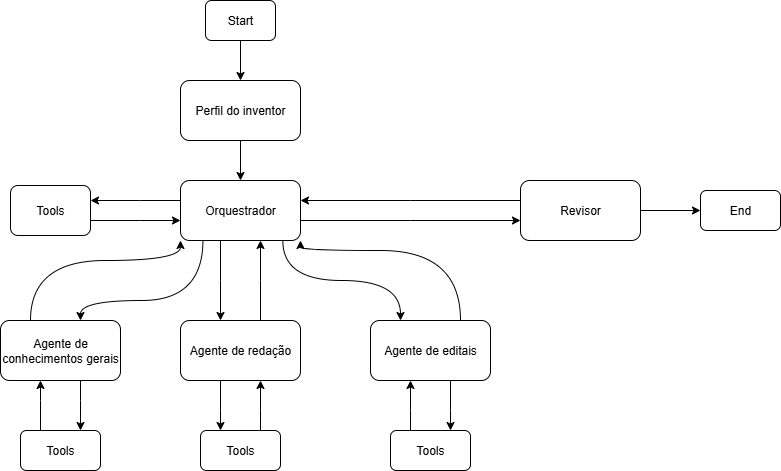

The diagram above was exported from draw.io. Its source (the exported page's mxGraphModel, read from the mxfile embedded in the PNG):
<mxGraphModel dx="1042" dy="527" grid="1" gridSize="10" guides="1" tooltips="1" connect="1" arrows="1" fold="1" page="1" pageScale="1" pageWidth="1169" pageHeight="827" math="0" shadow="0">
  <root>
    <mxCell id="0" />
    <mxCell id="1" parent="0" />
    <mxCell id="C_APca6NgsSdo7-R258E-34" value="" style="edgeStyle=orthogonalEdgeStyle;rounded=0;orthogonalLoop=1;jettySize=auto;html=1;" edge="1" parent="1" source="C_APca6NgsSdo7-R258E-1" target="C_APca6NgsSdo7-R258E-6">
      <mxGeometry relative="1" as="geometry" />
    </mxCell>
    <mxCell id="C_APca6NgsSdo7-R258E-1" value="Start" style="rounded=1;whiteSpace=wrap;html=1;" vertex="1" parent="1">
      <mxGeometry x="455" y="20" width="70" height="40" as="geometry" />
    </mxCell>
    <mxCell id="C_APca6NgsSdo7-R258E-23" style="edgeStyle=orthogonalEdgeStyle;rounded=0;orthogonalLoop=1;jettySize=auto;html=1;entryX=0;entryY=1;entryDx=0;entryDy=0;curved=1;exitX=0.25;exitY=0;exitDx=0;exitDy=0;" edge="1" parent="1" source="C_APca6NgsSdo7-R258E-2" target="C_APca6NgsSdo7-R258E-5">
      <mxGeometry relative="1" as="geometry">
        <Array as="points">
          <mxPoint x="280" y="280" />
          <mxPoint x="430" y="280" />
        </Array>
      </mxGeometry>
    </mxCell>
    <mxCell id="C_APca6NgsSdo7-R258E-31" value="" style="edgeStyle=orthogonalEdgeStyle;rounded=0;orthogonalLoop=1;jettySize=auto;html=1;" edge="1" parent="1" source="C_APca6NgsSdo7-R258E-2" target="C_APca6NgsSdo7-R258E-12">
      <mxGeometry relative="1" as="geometry">
        <Array as="points">
          <mxPoint x="330" y="420" />
          <mxPoint x="330" y="420" />
        </Array>
      </mxGeometry>
    </mxCell>
    <mxCell id="C_APca6NgsSdo7-R258E-2" value="Agente de conhecimentos gerais" style="rounded=1;whiteSpace=wrap;html=1;" vertex="1" parent="1">
      <mxGeometry x="250" y="340" width="120" height="60" as="geometry" />
    </mxCell>
    <mxCell id="C_APca6NgsSdo7-R258E-24" style="edgeStyle=orthogonalEdgeStyle;rounded=0;orthogonalLoop=1;jettySize=auto;html=1;entryX=1;entryY=1;entryDx=0;entryDy=0;curved=1;exitX=0.75;exitY=0;exitDx=0;exitDy=0;" edge="1" parent="1" source="C_APca6NgsSdo7-R258E-3" target="C_APca6NgsSdo7-R258E-5">
      <mxGeometry relative="1" as="geometry">
        <Array as="points">
          <mxPoint x="710" y="270" />
          <mxPoint x="550" y="270" />
        </Array>
      </mxGeometry>
    </mxCell>
    <mxCell id="C_APca6NgsSdo7-R258E-29" value="" style="edgeStyle=orthogonalEdgeStyle;rounded=0;orthogonalLoop=1;jettySize=auto;html=1;" edge="1" parent="1" source="C_APca6NgsSdo7-R258E-3" target="C_APca6NgsSdo7-R258E-10">
      <mxGeometry relative="1" as="geometry">
        <Array as="points">
          <mxPoint x="700" y="430" />
          <mxPoint x="700" y="430" />
        </Array>
      </mxGeometry>
    </mxCell>
    <mxCell id="C_APca6NgsSdo7-R258E-3" value="Agente de editais" style="rounded=1;whiteSpace=wrap;html=1;" vertex="1" parent="1">
      <mxGeometry x="620" y="340" width="120" height="60" as="geometry" />
    </mxCell>
    <mxCell id="C_APca6NgsSdo7-R258E-19" value="" style="edgeStyle=orthogonalEdgeStyle;rounded=0;orthogonalLoop=1;jettySize=auto;html=1;" edge="1" parent="1" source="C_APca6NgsSdo7-R258E-4" target="C_APca6NgsSdo7-R258E-5">
      <mxGeometry relative="1" as="geometry">
        <Array as="points">
          <mxPoint x="510" y="300" />
          <mxPoint x="510" y="300" />
        </Array>
      </mxGeometry>
    </mxCell>
    <mxCell id="C_APca6NgsSdo7-R258E-26" value="" style="edgeStyle=orthogonalEdgeStyle;rounded=0;orthogonalLoop=1;jettySize=auto;html=1;" edge="1" parent="1" source="C_APca6NgsSdo7-R258E-4" target="C_APca6NgsSdo7-R258E-11">
      <mxGeometry relative="1" as="geometry">
        <Array as="points">
          <mxPoint x="470" y="430" />
          <mxPoint x="470" y="430" />
        </Array>
      </mxGeometry>
    </mxCell>
    <mxCell id="C_APca6NgsSdo7-R258E-4" value="Agente de redação" style="rounded=1;whiteSpace=wrap;html=1;" vertex="1" parent="1">
      <mxGeometry x="430" y="340" width="120" height="60" as="geometry" />
    </mxCell>
    <mxCell id="C_APca6NgsSdo7-R258E-16" value="" style="edgeStyle=orthogonalEdgeStyle;rounded=0;orthogonalLoop=1;jettySize=auto;html=1;" edge="1" parent="1" source="C_APca6NgsSdo7-R258E-5" target="C_APca6NgsSdo7-R258E-4">
      <mxGeometry relative="1" as="geometry">
        <Array as="points">
          <mxPoint x="470" y="300" />
          <mxPoint x="470" y="300" />
        </Array>
      </mxGeometry>
    </mxCell>
    <mxCell id="C_APca6NgsSdo7-R258E-17" value="" style="edgeStyle=orthogonalEdgeStyle;rounded=0;orthogonalLoop=1;jettySize=auto;html=1;" edge="1" parent="1" source="C_APca6NgsSdo7-R258E-5" target="C_APca6NgsSdo7-R258E-8">
      <mxGeometry relative="1" as="geometry">
        <Array as="points">
          <mxPoint x="390" y="220" />
          <mxPoint x="390" y="220" />
        </Array>
      </mxGeometry>
    </mxCell>
    <mxCell id="C_APca6NgsSdo7-R258E-22" style="rounded=0;orthogonalLoop=1;jettySize=auto;html=1;entryX=0.75;entryY=0;entryDx=0;entryDy=0;edgeStyle=orthogonalEdgeStyle;curved=1;exitX=0.187;exitY=0.993;exitDx=0;exitDy=0;exitPerimeter=0;" edge="1" parent="1" source="C_APca6NgsSdo7-R258E-5">
      <mxGeometry relative="1" as="geometry">
        <mxPoint x="420" y="230" as="sourcePoint" />
        <mxPoint x="330" y="340" as="targetPoint" />
        <Array as="points">
          <mxPoint x="452" y="320" />
          <mxPoint x="330" y="320" />
        </Array>
      </mxGeometry>
    </mxCell>
    <mxCell id="C_APca6NgsSdo7-R258E-25" style="edgeStyle=orthogonalEdgeStyle;rounded=0;orthogonalLoop=1;jettySize=auto;html=1;entryX=0.25;entryY=0;entryDx=0;entryDy=0;curved=1;exitX=0.853;exitY=1.007;exitDx=0;exitDy=0;exitPerimeter=0;" edge="1" parent="1" source="C_APca6NgsSdo7-R258E-5" target="C_APca6NgsSdo7-R258E-3">
      <mxGeometry relative="1" as="geometry" />
    </mxCell>
    <mxCell id="C_APca6NgsSdo7-R258E-35" style="edgeStyle=orthogonalEdgeStyle;rounded=0;orthogonalLoop=1;jettySize=auto;html=1;" edge="1" parent="1" source="C_APca6NgsSdo7-R258E-5" target="C_APca6NgsSdo7-R258E-7">
      <mxGeometry relative="1" as="geometry">
        <Array as="points">
          <mxPoint x="660" y="240" />
          <mxPoint x="660" y="240" />
        </Array>
      </mxGeometry>
    </mxCell>
    <mxCell id="C_APca6NgsSdo7-R258E-5" value="Orquestrador" style="rounded=1;whiteSpace=wrap;html=1;" vertex="1" parent="1">
      <mxGeometry x="430" y="200" width="120" height="60" as="geometry" />
    </mxCell>
    <mxCell id="C_APca6NgsSdo7-R258E-14" value="" style="edgeStyle=orthogonalEdgeStyle;rounded=0;orthogonalLoop=1;jettySize=auto;html=1;" edge="1" parent="1" source="C_APca6NgsSdo7-R258E-6" target="C_APca6NgsSdo7-R258E-5">
      <mxGeometry relative="1" as="geometry" />
    </mxCell>
    <mxCell id="C_APca6NgsSdo7-R258E-6" value="Perfil do inventor" style="rounded=1;whiteSpace=wrap;html=1;" vertex="1" parent="1">
      <mxGeometry x="430" y="100" width="120" height="60" as="geometry" />
    </mxCell>
    <mxCell id="C_APca6NgsSdo7-R258E-36" style="edgeStyle=orthogonalEdgeStyle;rounded=0;orthogonalLoop=1;jettySize=auto;html=1;" edge="1" parent="1" source="C_APca6NgsSdo7-R258E-7" target="C_APca6NgsSdo7-R258E-5">
      <mxGeometry relative="1" as="geometry">
        <Array as="points">
          <mxPoint x="660" y="220" />
          <mxPoint x="660" y="220" />
        </Array>
      </mxGeometry>
    </mxCell>
    <mxCell id="C_APca6NgsSdo7-R258E-37" value="" style="edgeStyle=orthogonalEdgeStyle;rounded=0;orthogonalLoop=1;jettySize=auto;html=1;" edge="1" parent="1" source="C_APca6NgsSdo7-R258E-7" target="C_APca6NgsSdo7-R258E-9">
      <mxGeometry relative="1" as="geometry" />
    </mxCell>
    <mxCell id="C_APca6NgsSdo7-R258E-7" value="Revisor" style="rounded=1;whiteSpace=wrap;html=1;" vertex="1" parent="1">
      <mxGeometry x="770" y="200" width="120" height="60" as="geometry" />
    </mxCell>
    <mxCell id="C_APca6NgsSdo7-R258E-18" value="" style="edgeStyle=orthogonalEdgeStyle;rounded=0;orthogonalLoop=1;jettySize=auto;html=1;" edge="1" parent="1" source="C_APca6NgsSdo7-R258E-8" target="C_APca6NgsSdo7-R258E-5">
      <mxGeometry relative="1" as="geometry">
        <Array as="points">
          <mxPoint x="390" y="240" />
          <mxPoint x="390" y="240" />
        </Array>
      </mxGeometry>
    </mxCell>
    <mxCell id="C_APca6NgsSdo7-R258E-8" value="Tools" style="rounded=1;whiteSpace=wrap;html=1;" vertex="1" parent="1">
      <mxGeometry x="260" y="205" width="80" height="50" as="geometry" />
    </mxCell>
    <mxCell id="C_APca6NgsSdo7-R258E-9" value="End" style="rounded=1;whiteSpace=wrap;html=1;" vertex="1" parent="1">
      <mxGeometry x="950" y="210" width="80" height="40" as="geometry" />
    </mxCell>
    <mxCell id="C_APca6NgsSdo7-R258E-28" value="" style="edgeStyle=orthogonalEdgeStyle;rounded=0;orthogonalLoop=1;jettySize=auto;html=1;" edge="1" parent="1" source="C_APca6NgsSdo7-R258E-10" target="C_APca6NgsSdo7-R258E-3">
      <mxGeometry relative="1" as="geometry">
        <Array as="points">
          <mxPoint x="660" y="430" />
          <mxPoint x="660" y="430" />
        </Array>
      </mxGeometry>
    </mxCell>
    <mxCell id="C_APca6NgsSdo7-R258E-10" value="Tools" style="rounded=1;whiteSpace=wrap;html=1;" vertex="1" parent="1">
      <mxGeometry x="640" y="450" width="80" height="40" as="geometry" />
    </mxCell>
    <mxCell id="C_APca6NgsSdo7-R258E-27" value="" style="edgeStyle=orthogonalEdgeStyle;rounded=0;orthogonalLoop=1;jettySize=auto;html=1;" edge="1" parent="1" source="C_APca6NgsSdo7-R258E-11" target="C_APca6NgsSdo7-R258E-4">
      <mxGeometry relative="1" as="geometry">
        <Array as="points">
          <mxPoint x="510" y="430" />
          <mxPoint x="510" y="430" />
        </Array>
      </mxGeometry>
    </mxCell>
    <mxCell id="C_APca6NgsSdo7-R258E-11" value="Tools" style="rounded=1;whiteSpace=wrap;html=1;" vertex="1" parent="1">
      <mxGeometry x="450" y="450" width="80" height="40" as="geometry" />
    </mxCell>
    <mxCell id="C_APca6NgsSdo7-R258E-30" value="" style="edgeStyle=orthogonalEdgeStyle;rounded=0;orthogonalLoop=1;jettySize=auto;html=1;" edge="1" parent="1" source="C_APca6NgsSdo7-R258E-12" target="C_APca6NgsSdo7-R258E-2">
      <mxGeometry relative="1" as="geometry">
        <Array as="points">
          <mxPoint x="290" y="420" />
          <mxPoint x="290" y="420" />
        </Array>
      </mxGeometry>
    </mxCell>
    <mxCell id="C_APca6NgsSdo7-R258E-12" value="Tools" style="rounded=1;whiteSpace=wrap;html=1;" vertex="1" parent="1">
      <mxGeometry x="270" y="450" width="80" height="40" as="geometry" />
    </mxCell>
  </root>
</mxGraphModel>